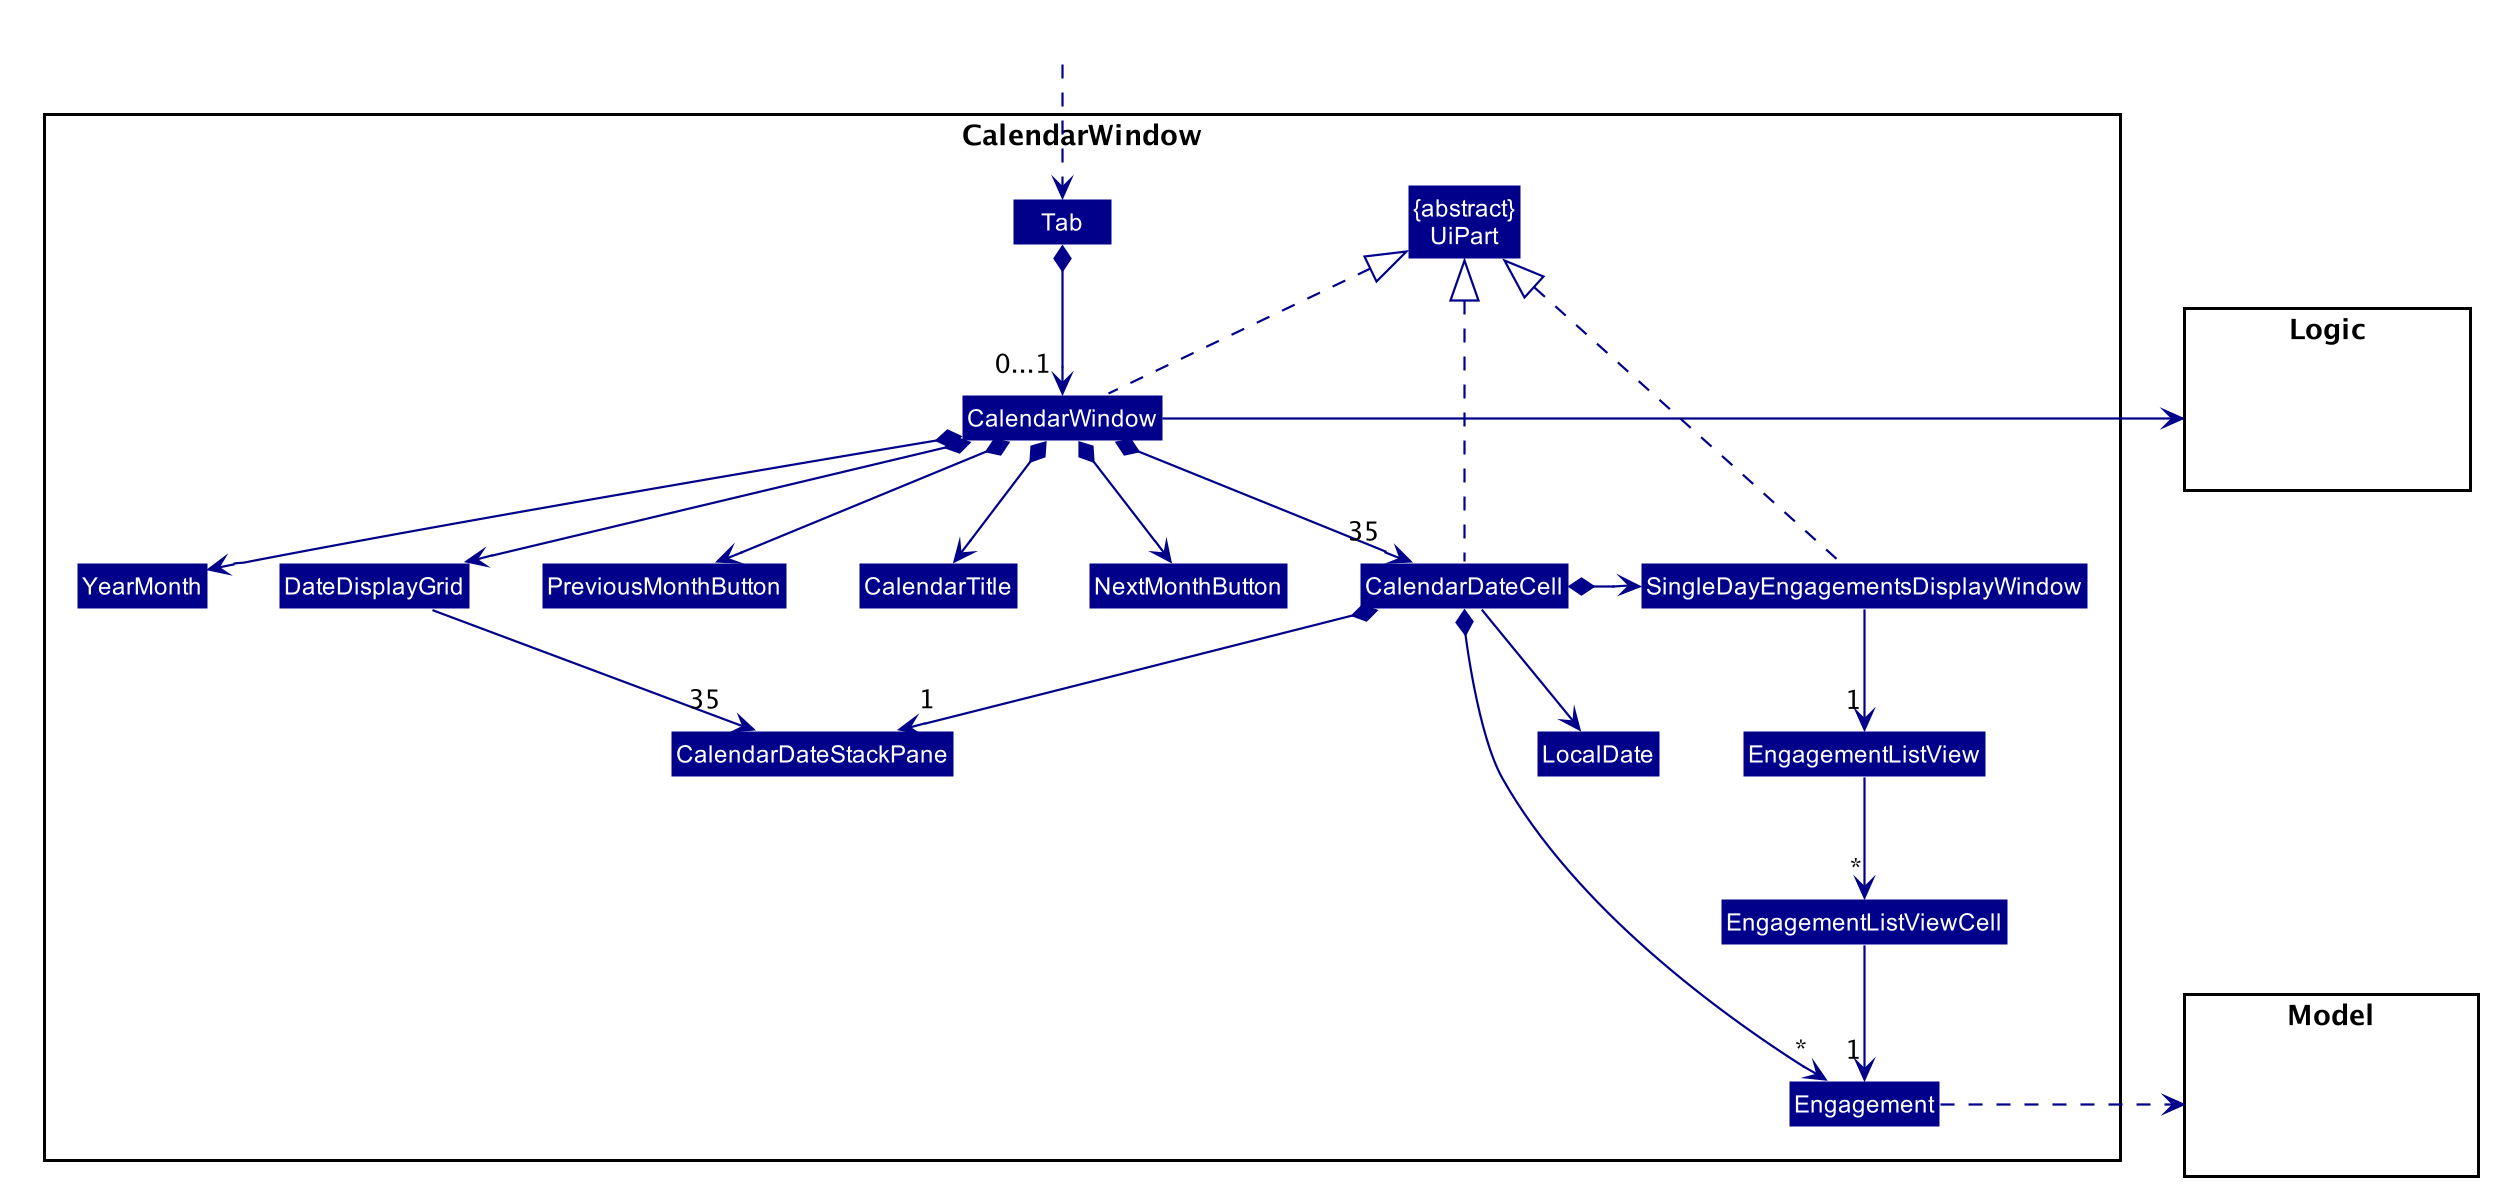

The diagram above was rendered by PlantUML. Its source (embedded in the PNG):
@startuml










skinparam BackgroundColor #FFFFFFF

skinparam Shadowing false

skinparam Class {
    FontColor #FFFFFF
    BorderThickness 1
    BorderColor #FFFFFF
    StereotypeFontColor #FFFFFF
    FontName Arial
}

skinparam Actor {
    BorderColor #000000
    Color #000000
    FontName Arial
}

skinparam Sequence {
    MessageAlign center
    BoxFontSize 15
    BoxPadding 0
    BoxFontColor #FFFFFF
    FontName Arial
}

skinparam Participant {
    FontColor #FFFFFFF
    Padding 20
}

skinparam MinClassWidth 50
skinparam ParticipantPadding 10
skinparam Shadowing false
skinparam DefaultTextAlignment center
skinparam packageStyle Rectangle

hide footbox
hide members
hide circle
skinparam arrowThickness 1.1
skinparam arrowColor #00008B
skinparam classBackgroundColor #00008B

package CalendarWindow <<Rectangle>>{
Class Tab
Class "{abstract}\nUiPart" as UiPart
Class CalendarWindow
Class YearMonth
Class CalendarDateCell
Class DateDisplayGrid
Class CalendarDateStackPane
Class SingleDayEngagementsDisplayWindow
Class EngagementListView
Class EngagementListViewCell
Class Engagement
Class LocalDate
Class PreviousMonthButton
Class CalendarTitle
Class NextMonthButton
}

package Model <<Rectangle>> {
Class HiddenModel #FFFFFF
}

package Logic <<Rectangle>> {
Class HiddenLogic #FFFFFF
}

Class HiddenOutside #FFFFFF
HiddenOutside ..> Tab
Tab *-down-> "0...1" CalendarWindow

CalendarWindow *-down-> PreviousMonthButton
CalendarWindow *-down-> CalendarTitle
CalendarWindow *-down-> NextMonthButton
CalendarWindow .up.|> UiPart
CalendarWindow -right-> Logic
CalendarWindow *-down-> YearMonth
CalendarWindow *-down-> DateDisplayGrid
CalendarWindow *-down-> "35" CalendarDateCell

DateDisplayGrid -down-> "35" CalendarDateStackPane

CalendarDateCell .up.|> UiPart
CalendarDateCell *-down-> "1" CalendarDateStackPane
CalendarDateCell *-down-> "*" Engagement
CalendarDateCell *-right-> SingleDayEngagementsDisplayWindow
CalendarDateCell -down-> LocalDate

SingleDayEngagementsDisplayWindow .up.|> UiPart
SingleDayEngagementsDisplayWindow -down-> "1" EngagementListView

EngagementListView -down-> "*" EngagementListViewCell

EngagementListViewCell -down-> "1" Engagement

Engagement .right.> Model

@enduml